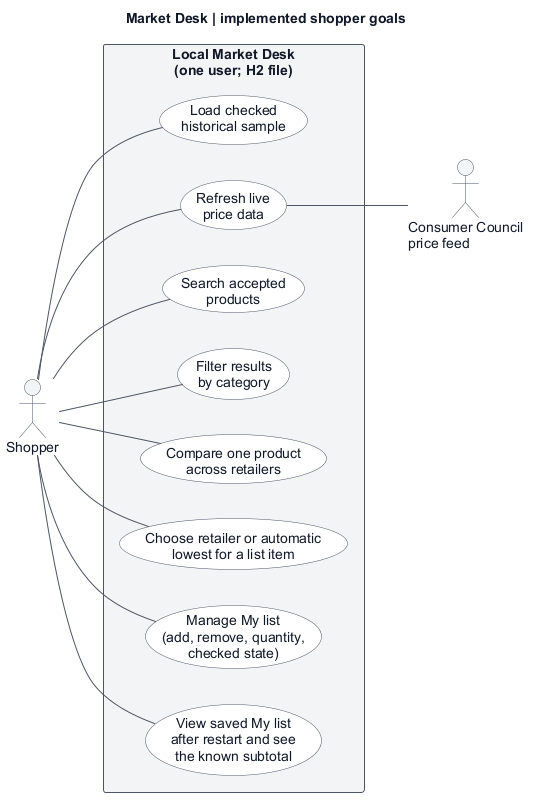

The diagram above was rendered by PlantUML. Its source (embedded in the PNG):
@startuml
skinparam backgroundColor #ffffff
skinparam defaultFontName Arial
skinparam defaultFontColor #111827
skinparam arrowColor #4b5563
skinparam arrowFontColor #111827
skinparam rectangleBackgroundColor #f3f4f6
skinparam rectangleBorderColor #4b5563
skinparam rectangleFontColor #111827
skinparam usecaseBackgroundColor #ffffff
skinparam usecaseBorderColor #4b5563
skinparam usecaseFontColor #111827
skinparam actorBackgroundColor #f3f4f6
skinparam actorBorderColor #4b5563
skinparam actorFontColor #111827
skinparam shadowing false
left to right direction

title Market Desk | implemented shopper goals

actor Shopper as shopper
actor "Consumer Council\nprice feed" as provider

rectangle "Local Market Desk\n(one user; H2 file)" {
  usecase "Load checked\nhistorical sample" as sample
  usecase "Refresh live\nprice data" as refresh
  usecase "Search accepted\nproducts" as search
  usecase "Filter results\nby category" as filter
  usecase "Compare one product\nacross retailers" as compare
  usecase "Choose retailer or automatic\nlowest for a list item" as choose
  usecase "Manage My list\n(add, remove, quantity,\nchecked state)" as manage
  usecase "View saved My list\nafter restart and see\nthe known subtotal" as view
}

shopper -- sample
shopper -- refresh
shopper -- search
shopper -- filter
shopper -- compare
shopper -- choose
shopper -- manage
shopper -- view
' Supporting actor on the right; association remains undirected.
refresh -- provider
@enduml